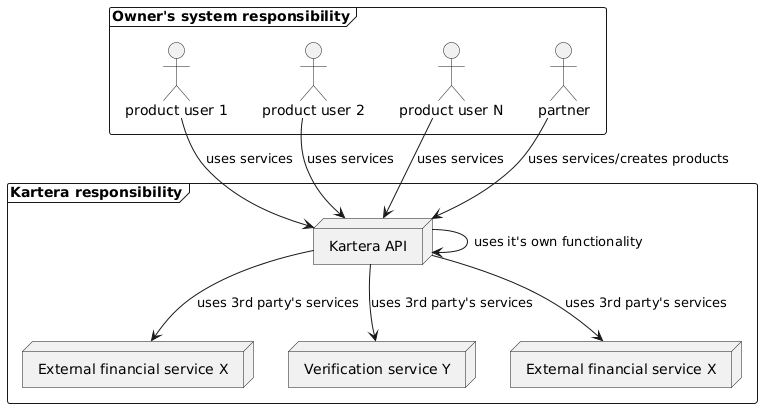

The diagram above was rendered by PlantUML. Its source (embedded in the PNG):
@startuml

frame "Owner's system responsibility" {
actor "product user 1" as pu1
actor "product user 2" as pu2
actor "product user N" as puN
actor "partner" as partner
}

frame "Kartera responsibility" {
node "Kartera API" as  kartera
node "External financial service X" as  exSystem1
node "Verification service Y" as  exSystem2
node "External financial service X" as  exSystem3
}


pu1-->kartera : uses services
pu2-->kartera : uses services
puN-->kartera : uses services
partner -->kartera : uses services/creates products

kartera --> kartera : uses it's own functionality
kartera --> exSystem1 : uses 3rd party's services
kartera --> exSystem2 : uses 3rd party's services
kartera --> exSystem3 : uses 3rd party's services
@enduml